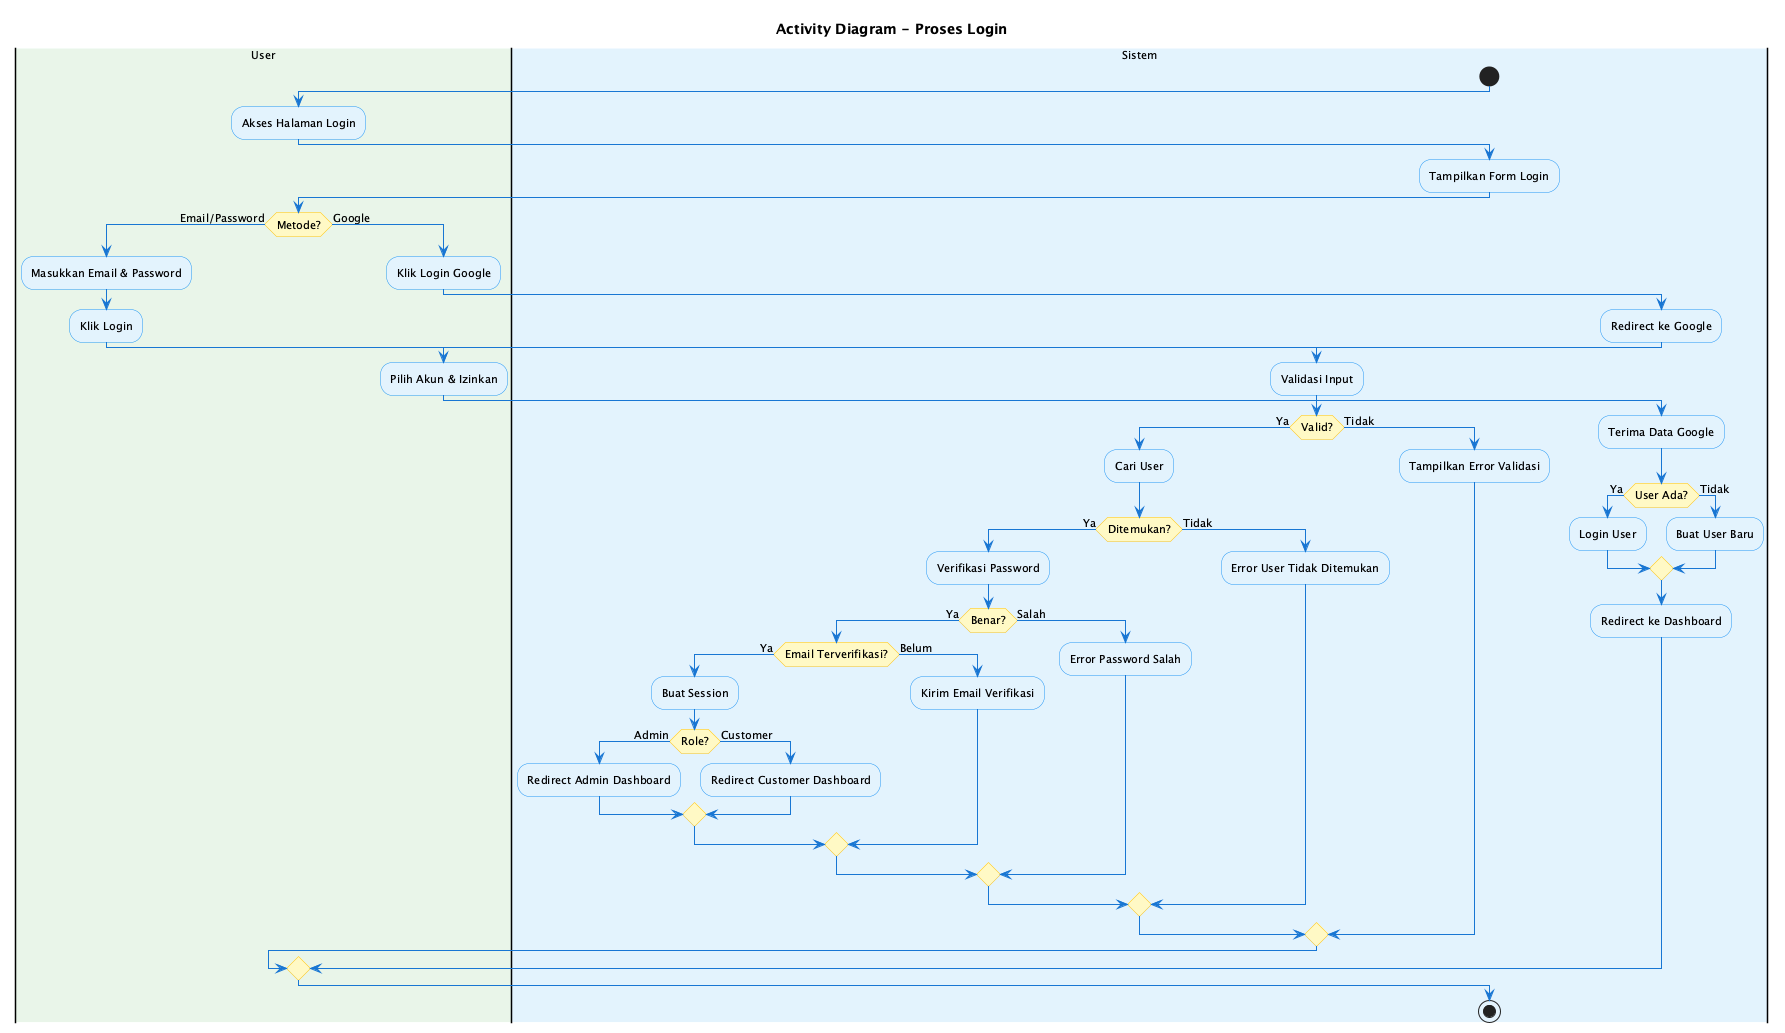

The diagram above was rendered by PlantUML. Its source (embedded in the PNG):
@startuml Activity Diagram - Login
skinparam backgroundColor #FEFEFE
skinparam ActivityBackgroundColor #E3F2FD
skinparam ActivityBorderColor #2196F3
skinparam ActivityDiamondBackgroundColor #FFF9C4
skinparam ActivityDiamondBorderColor #FFC107
skinparam ArrowColor #1976D2
skinparam defaultFontSize 11

title Activity Diagram - Proses Login

|#E8F5E9|User|
|#E3F2FD|Sistem|

start

|User|
:Akses Halaman Login;

|Sistem|
:Tampilkan Form Login;

|User|
if (Metode?) then (Email/Password)
  :Masukkan Email & Password;
  :Klik Login;
  
  |Sistem|
  :Validasi Input;
  
  if (Valid?) then (Ya)
    :Cari User;
    
    if (Ditemukan?) then (Ya)
      :Verifikasi Password;
      
      if (Benar?) then (Ya)
        if (Email Terverifikasi?) then (Ya)
          :Buat Session;
          
          if (Role?) then (Admin)
            :Redirect Admin Dashboard;
          else (Customer)
            :Redirect Customer Dashboard;
          endif
        else (Belum)
          :Kirim Email Verifikasi;
        endif
      else (Salah)
        :Error Password Salah;
      endif
    else (Tidak)
      :Error User Tidak Ditemukan;
    endif
  else (Tidak)
    :Tampilkan Error Validasi;
  endif

else (Google)
  |User|
  :Klik Login Google;
  
  |Sistem|
  :Redirect ke Google;
  
  |User|
  :Pilih Akun & Izinkan;
  
  |Sistem|
  :Terima Data Google;
  
  if (User Ada?) then (Ya)
    :Login User;
  else (Tidak)
    :Buat User Baru;
  endif
  
  :Redirect ke Dashboard;
endif

stop

@enduml